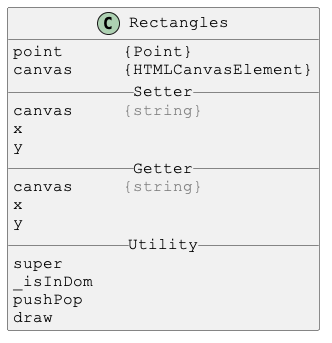

The diagram above was rendered by PlantUML. Its source (embedded in the PNG):
@startuml

skinparam DefaultFontSize 16
skinparam DefaultFontName Courier New

class Rectangles {
point      {Point}
canvas     {HTMLCanvasElement}
__ Setter __
canvas     <color:gray>{string}</color>
x
y
__ Getter __
canvas     <color:gray>{string}</color>
x
y
__ Utility __
super
_isInDom
pushPop
draw
}

@enduml